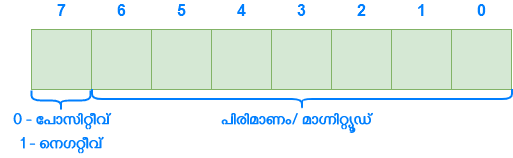

The diagram above was exported from draw.io. Its source (the exported page's mxGraphModel, read from the mxfile embedded in the PNG):
<mxGraphModel dx="868" dy="572" grid="1" gridSize="10" guides="1" tooltips="1" connect="1" arrows="1" fold="1" page="1" pageScale="1" pageWidth="850" pageHeight="1100" math="0" shadow="0">
  <root>
    <mxCell id="0" />
    <mxCell id="1" parent="0" />
    <mxCell id="mXkU-Axq3g6eREAdBSRN-1" value="" style="whiteSpace=wrap;html=1;aspect=fixed;fillColor=#d5e8d4;strokeColor=#82b366;" vertex="1" parent="1">
      <mxGeometry x="140" y="240" width="60" height="60" as="geometry" />
    </mxCell>
    <mxCell id="mXkU-Axq3g6eREAdBSRN-2" value="" style="whiteSpace=wrap;html=1;aspect=fixed;fillColor=#d5e8d4;strokeColor=#82b366;" vertex="1" parent="1">
      <mxGeometry x="200" y="240" width="60" height="60" as="geometry" />
    </mxCell>
    <mxCell id="mXkU-Axq3g6eREAdBSRN-3" value="" style="whiteSpace=wrap;html=1;aspect=fixed;fillColor=#d5e8d4;strokeColor=#82b366;" vertex="1" parent="1">
      <mxGeometry x="260" y="240" width="60" height="60" as="geometry" />
    </mxCell>
    <mxCell id="mXkU-Axq3g6eREAdBSRN-4" value="" style="whiteSpace=wrap;html=1;aspect=fixed;fillColor=#d5e8d4;strokeColor=#82b366;" vertex="1" parent="1">
      <mxGeometry x="320" y="240" width="60" height="60" as="geometry" />
    </mxCell>
    <mxCell id="mXkU-Axq3g6eREAdBSRN-5" value="" style="whiteSpace=wrap;html=1;aspect=fixed;fillColor=#d5e8d4;strokeColor=#82b366;" vertex="1" parent="1">
      <mxGeometry x="380" y="240" width="60" height="60" as="geometry" />
    </mxCell>
    <mxCell id="mXkU-Axq3g6eREAdBSRN-6" value="" style="whiteSpace=wrap;html=1;aspect=fixed;fillColor=#d5e8d4;strokeColor=#82b366;" vertex="1" parent="1">
      <mxGeometry x="440" y="240" width="60" height="60" as="geometry" />
    </mxCell>
    <mxCell id="mXkU-Axq3g6eREAdBSRN-7" value="" style="whiteSpace=wrap;html=1;aspect=fixed;fillColor=#d5e8d4;strokeColor=#82b366;" vertex="1" parent="1">
      <mxGeometry x="500" y="240" width="60" height="60" as="geometry" />
    </mxCell>
    <mxCell id="mXkU-Axq3g6eREAdBSRN-8" value="" style="whiteSpace=wrap;html=1;aspect=fixed;fillColor=#d5e8d4;strokeColor=#82b366;" vertex="1" parent="1">
      <mxGeometry x="560" y="240" width="60" height="60" as="geometry" />
    </mxCell>
    <mxCell id="mXkU-Axq3g6eREAdBSRN-9" value="&lt;font color=&quot;#007fff&quot; style=&quot;font-size: 16px&quot;&gt;&lt;b&gt;7&lt;/b&gt;&lt;/font&gt;" style="text;html=1;align=center;verticalAlign=middle;resizable=0;points=[];autosize=1;strokeColor=none;fillColor=none;" vertex="1" parent="1">
      <mxGeometry x="160" y="211" width="20" height="20" as="geometry" />
    </mxCell>
    <mxCell id="mXkU-Axq3g6eREAdBSRN-10" value="&lt;font color=&quot;#007fff&quot;&gt;&lt;span style=&quot;font-size: 16px&quot;&gt;&lt;b&gt;6&lt;/b&gt;&lt;/span&gt;&lt;/font&gt;" style="text;html=1;align=center;verticalAlign=middle;resizable=0;points=[];autosize=1;strokeColor=none;fillColor=none;" vertex="1" parent="1">
      <mxGeometry x="220" y="211" width="20" height="20" as="geometry" />
    </mxCell>
    <mxCell id="mXkU-Axq3g6eREAdBSRN-11" value="&lt;font color=&quot;#007fff&quot; style=&quot;font-size: 16px&quot;&gt;&lt;b&gt;5&lt;/b&gt;&lt;/font&gt;" style="text;html=1;align=center;verticalAlign=middle;resizable=0;points=[];autosize=1;strokeColor=none;fillColor=none;" vertex="1" parent="1">
      <mxGeometry x="280" y="211" width="20" height="20" as="geometry" />
    </mxCell>
    <mxCell id="mXkU-Axq3g6eREAdBSRN-12" value="&lt;b&gt;&lt;font color=&quot;#007fff&quot; style=&quot;font-size: 16px&quot;&gt;4&lt;/font&gt;&lt;/b&gt;" style="text;html=1;align=center;verticalAlign=middle;resizable=0;points=[];autosize=1;strokeColor=none;fillColor=none;" vertex="1" parent="1">
      <mxGeometry x="340" y="211" width="20" height="20" as="geometry" />
    </mxCell>
    <mxCell id="mXkU-Axq3g6eREAdBSRN-13" value="&lt;font style=&quot;font-size: 16px&quot; color=&quot;#007fff&quot;&gt;&lt;b&gt;3&lt;/b&gt;&lt;/font&gt;" style="text;html=1;align=center;verticalAlign=middle;resizable=0;points=[];autosize=1;strokeColor=none;fillColor=none;" vertex="1" parent="1">
      <mxGeometry x="400" y="211" width="20" height="20" as="geometry" />
    </mxCell>
    <mxCell id="mXkU-Axq3g6eREAdBSRN-14" value="&lt;b&gt;&lt;font style=&quot;font-size: 16px&quot; color=&quot;#007fff&quot;&gt;2&lt;/font&gt;&lt;/b&gt;" style="text;html=1;align=center;verticalAlign=middle;resizable=0;points=[];autosize=1;strokeColor=none;fillColor=none;" vertex="1" parent="1">
      <mxGeometry x="460" y="211" width="20" height="20" as="geometry" />
    </mxCell>
    <mxCell id="mXkU-Axq3g6eREAdBSRN-15" value="&lt;b&gt;&lt;font style=&quot;font-size: 16px&quot; color=&quot;#007fff&quot;&gt;1&lt;/font&gt;&lt;/b&gt;" style="text;html=1;align=center;verticalAlign=middle;resizable=0;points=[];autosize=1;strokeColor=none;fillColor=none;" vertex="1" parent="1">
      <mxGeometry x="520" y="211" width="20" height="20" as="geometry" />
    </mxCell>
    <mxCell id="mXkU-Axq3g6eREAdBSRN-16" value="&lt;b&gt;&lt;font style=&quot;font-size: 16px&quot; color=&quot;#007fff&quot;&gt;0&lt;/font&gt;&lt;/b&gt;" style="text;html=1;align=center;verticalAlign=middle;resizable=0;points=[];autosize=1;strokeColor=none;fillColor=none;" vertex="1" parent="1">
      <mxGeometry x="580" y="211" width="20" height="20" as="geometry" />
    </mxCell>
    <mxCell id="mXkU-Axq3g6eREAdBSRN-17" value="" style="shape=curlyBracket;whiteSpace=wrap;html=1;rounded=1;fontSize=16;fontColor=#007FFF;rotation=-90;size=0.5;strokeColor=#007FFF;strokeWidth=2;" vertex="1" parent="1">
      <mxGeometry x="159.5" y="281.5" width="20" height="59" as="geometry" />
    </mxCell>
    <mxCell id="mXkU-Axq3g6eREAdBSRN-18" value="&lt;font face=&quot;Gayathri&quot; data-font-src=&quot;https://fonts.googleapis.com/css?family=Gayathri&quot;&gt;&lt;b&gt;0 - പോസിറ്റീവ്&lt;br&gt;1 - നെഗറ്റീവ്&lt;/b&gt;&lt;br&gt;&lt;/font&gt;" style="text;html=1;align=center;verticalAlign=middle;resizable=0;points=[];autosize=1;strokeColor=none;fillColor=none;fontSize=16;fontColor=#007FFF;" vertex="1" parent="1">
      <mxGeometry x="109.5" y="318" width="120" height="50" as="geometry" />
    </mxCell>
    <mxCell id="mXkU-Axq3g6eREAdBSRN-19" value="" style="shape=curlyBracket;whiteSpace=wrap;html=1;rounded=1;fontSize=16;fontColor=#007FFF;rotation=-90;size=0.5;strokeColor=#007FFF;strokeWidth=2;" vertex="1" parent="1">
      <mxGeometry x="400.5" y="99.5" width="20" height="420" as="geometry" />
    </mxCell>
    <mxCell id="mXkU-Axq3g6eREAdBSRN-21" value="&lt;font face=&quot;Gayathri&quot;&gt;&lt;b&gt;പിരിമാണം/ മാഗ്നിറ്റ്യൂഡ്&lt;/b&gt;&lt;/font&gt;" style="text;html=1;align=center;verticalAlign=middle;resizable=0;points=[];autosize=1;strokeColor=none;fillColor=none;fontSize=16;fontColor=#007FFF;" vertex="1" parent="1">
      <mxGeometry x="320" y="315.5" width="170" height="30" as="geometry" />
    </mxCell>
  </root>
</mxGraphModel>